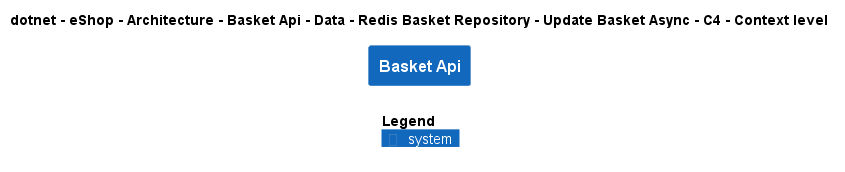

The diagram above was rendered by PlantUML. Its source (embedded in the PNG):
@startuml
!include ..\..\..\..\..\..\..\..\..\..\..\.c4s\C4_Context.puml

AddElementTag("c4interflow:lifecycle:new", $bgColor=green, $fontColor=#ffffff, $borderColor=green, $shadowing="False")
AddElementTag("c4interflow:lifecycle:changed", $bgColor=orange, $fontColor=#ffffff, $borderColor=orange, $shadowing="False")
AddElementTag("c4interflow:lifecycle:removed", $bgColor=red, $fontColor=#ffffff, $borderColor=red, $shadowing="False")

AddRelTag("c4interflow:lifecycle:new", $textColor=green, $lineColor=green)
AddRelTag("c4interflow:lifecycle:changed", $textColor=orange, $lineColor=orange)
AddRelTag("c4interflow:lifecycle:removed", $textColor=red, $lineColor=red)

SHOW_PERSON_PORTRAIT()
LAYOUT_TOP_DOWN()

skinparam linetype polyline

title dotnet - eShop - Architecture - Basket Api - Data - Redis Basket Repository - Update Basket Async - C4 - Context level

System(dotnet.eShop.Architecture.SoftwareSystems.BasketApi, "Basket Api", "")



SHOW_LEGEND()
@enduml